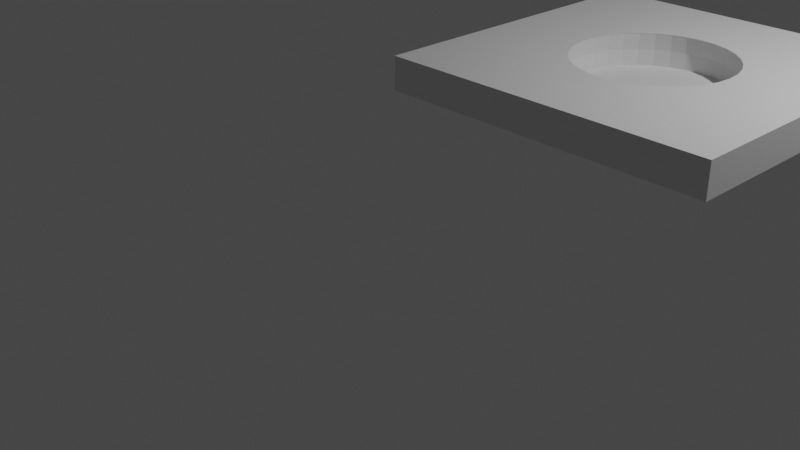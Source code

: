 # Source: hole.blend  (saved by Blender 2.93.21; exported with 4.5.12 LTS)
import bpy
from mathutils import Matrix  # noqa: F401  (used for matrix-valued properties, if any)

bpy.ops.wm.read_factory_settings(use_empty=True)
scene = bpy.context.scene
scene.name = 'Scene'

# ---- collections
col_collection = bpy.data.collections.new('Collection'); scene.collection.children.link(col_collection)

# ---- world
world_world = bpy.data.worlds.new('World'); scene.world = world_world
world_world.use_nodes = True; world_world.node_tree.nodes.clear()
_N = world_world.node_tree.nodes; _L = world_world.node_tree.links
n0 = _N.new('ShaderNodeOutputWorld'); n0.name = 'World Output'; n0.location = (300, 300)
n1 = _N.new('ShaderNodeBackground'); n1.name = 'Background'; n1.location = (10, 300)
n1.inputs[0].default_value = (0.05088, 0.05088, 0.05088, 1.0)
_L.new(n1.outputs[0], n0.inputs[0])
n0.is_active_output = True
world_world.color = (0.05088, 0.05088, 0.05088)
world_world.use_sun_shadow = False
world_world.sun_shadow_jitter_overblur = 0.0

# ---- cameras
cam_camera = bpy.data.cameras.new('Camera')
cam_camera.clip_end = 100.0
cam_camera.ortho_scale = 7.314

# ---- lights
light_light = bpy.data.lights.new('Light', 'POINT')
light_light.transmission_factor = 0.0
light_light.energy = 1000.0
light_light.shadow_soft_size = 0.1
light_light.shadow_maximum_resolution = 0.006
light_light.use_absolute_resolution = True

# ---- meshes
me_x = bpy.data.meshes.new('Куб')
me_x.from_pydata([(-1.0, -1.0, -1.0), (-1.0, -1.0, 1.0), (-1.0, 1.0, -1.0), (-1.0, 1.0, 1.0), (1.0, -1.0, -1.0), (1.0, -1.0, 1.0), (1.0, 1.0, -1.0), (1.0, 1.0, 1.0), (0.0, 0.4708, 0.9364), (0.09184, 0.4617, 0.9364), (0.09364, 0.4708, -2.098e-07), (0.09184, 0.4617, -0.9364), (0.1802, 0.4349, 0.9364), (0.1837, 0.4435, -2.098e-07), (0.1802, 0.4349, -0.9364), (0.2615, 0.3914, 0.9364), (0.2667, 0.3991, -2.098e-07), (0.2615, 0.3914, -0.9364), (0.3329, 0.3329, 0.9364), (0.3394, 0.3394, -2.098e-07), (0.3329, 0.3329, -0.9364), (0.3914, 0.2615, 0.9364), (0.3991, 0.2667, -2.098e-07), (0.3914, 0.2615, -0.9364), (0.4349, 0.1802, 0.9364), (0.4435, 0.1837, -2.098e-07), (0.4349, 0.1802, -0.9364), (0.4617, 0.09184, 0.9364), (0.4708, 0.09364, -2.098e-07), (0.4617, 0.09184, -0.9364), (0.4708, -4.372e-08, 0.9364), (0.48, -7.948e-08, -2.098e-07), (0.4708, -4.372e-08, -0.9364), (0.4617, -0.09184, 0.9364), (0.4708, -0.09364, -2.098e-07), (0.4617, -0.09184, -0.9364), (0.4349, -0.1802, 0.9364), (0.4435, -0.1837, -2.098e-07), (0.4349, -0.1802, -0.9364), (0.3914, -0.2615, 0.9364), (0.3991, -0.2667, -2.098e-07), (0.3914, -0.2615, -0.9364), (0.3329, -0.3329, 0.9364), (0.3394, -0.3394, -2.098e-07), (0.3329, -0.3329, -0.9364), (0.2615, -0.3914, 0.9364), (0.2667, -0.3991, -2.098e-07), (0.2615, -0.3914, -0.9364), (0.1802, -0.4349, 0.9364), (0.1837, -0.4435, -2.098e-07), (0.1802, -0.4349, -0.9364), (0.09184, -0.4617, 0.9364), (0.09364, -0.4708, -2.098e-07), (0.09184, -0.4617, -0.9364), (-3.473e-08, -0.4708, 0.9364), (-1.277e-07, -0.48, -2.098e-07), (-3.473e-08, -0.4708, -0.9364), (-0.09184, -0.4617, 0.9364), (-0.09364, -0.4708, -2.098e-07), (-0.09184, -0.4617, -0.9364), (-0.1802, -0.4349, 0.9364), (-0.1837, -0.4435, -2.098e-07), (-0.1802, -0.4349, -0.9364), (-0.2615, -0.3914, 0.9364), (-0.2667, -0.3991, -2.098e-07), (-0.2615, -0.3914, -0.9364), (-0.3329, -0.3329, 0.9364), (-0.3394, -0.3394, -2.098e-07), (-0.3329, -0.3329, -0.9364), (-0.3914, -0.2615, 0.9364), (-0.3991, -0.2667, -2.098e-07), (-0.3914, -0.2615, -0.9364), (-0.4349, -0.1802, 0.9364), (-0.4435, -0.1837, -2.098e-07), (-0.4349, -0.1802, -0.9364), (-0.4617, -0.09184, 0.9364), (-0.4708, -0.09364, -2.098e-07), (-0.4617, -0.09184, -0.9364), (-0.4708, 3.496e-08, 0.9364), (-0.48, 1.852e-07, -2.098e-07), (-0.4708, 3.496e-08, -0.9364), (-0.4617, 0.09184, 0.9364), (-0.4708, 0.09364, -2.098e-07), (-0.4617, 0.09184, -0.9364), (-0.4349, 0.1802, 0.9364), (-0.4435, 0.1837, -2.098e-07), (-0.4349, 0.1802, -0.9364), (-0.3914, 0.2615, 0.9364), (-0.3991, 0.2667, -2.098e-07), (-0.3914, 0.2615, -0.9364), (-0.3329, 0.3329, 0.9364), (-0.3394, 0.3394, -2.098e-07), (-0.3329, 0.3329, -0.9364), (-0.2615, 0.3914, 0.9364), (-0.2667, 0.3991, -2.098e-07), (-0.2615, 0.3914, -0.9364), (-0.1802, 0.4349, 0.9364), (-0.1837, 0.4435, -2.098e-07), (-0.1802, 0.4349, -0.9364), (-0.09184, 0.4617, 0.9364), (-0.09364, 0.4708, -2.098e-07), (-0.09184, 0.4617, -0.9364), (2.585e-07, 0.48, -2.098e-07), (1.083e-07, 0.4708, -0.9364), (0.09147, -0.4598, 1.0), (0.4688, -4.574e-08, -1.0), (-0.4688, 3.647e-08, -1.0), (0.4598, 0.09147, 1.0), (-3.17e-08, -0.4688, 1.0), (0.4688, -4.12e-08, 1.0), (-0.4598, 0.09147, -1.0), (-0.4688, 3.243e-08, 1.0), (-0.09147, -0.4598, 1.0), (0.4598, -0.09147, 1.0), (-0.3315, 0.3315, -1.0), (-3.624e-08, -0.4688, -1.0), (-0.4598, 0.09147, 1.0), (-0.1794, 0.4332, -1.0), (-0.2605, 0.3898, -1.0), (-0.09147, 0.4598, -1.0), (1.073e-07, 0.4688, -1.0), (0.2605, 0.3898, -1.0), (0.1794, 0.4332, -1.0), (-0.09147, -0.4598, -1.0), (0.09147, 0.4598, -1.0), (0.3898, -0.2605, -1.0), (0.3898, 0.2605, -1.0), (-0.4332, 0.1794, 1.0), (0.4598, -0.09147, -1.0), (0.4598, 0.09147, -1.0), (0.4332, 0.1794, -1.0), (0.4332, -0.1794, -1.0), (-0.1794, -0.4332, 1.0), (0.3315, 0.3315, -1.0), (-0.4332, 0.1794, -1.0), (-0.1794, -0.4332, -1.0), (-0.3898, 0.2605, -1.0), (0.4332, -0.1794, 1.0), (-0.2605, -0.3898, -1.0), (-0.3898, 0.2605, 1.0), (0.3898, -0.2605, 1.0), (-0.2605, -0.3898, 1.0), (-0.3315, 0.3315, 1.0), (-0.3315, -0.3315, 1.0), (-0.4598, -0.09147, -1.0), (0.3315, -0.3315, -1.0), (-0.3898, -0.2605, -1.0), (-0.3315, -0.3315, -1.0), (-0.4332, -0.1794, -1.0), (0.1794, -0.4332, -1.0), (0.09147, -0.4598, -1.0), (0.2605, -0.3898, -1.0), (0.3315, -0.3315, 1.0), (-0.2605, 0.3898, 1.0), (0.2605, -0.3898, 1.0), (-0.3898, -0.2605, 1.0), (-0.1794, 0.4332, 1.0), (-0.4332, -0.1794, 1.0), (-0.09147, 0.4598, 1.0), (0.1794, -0.4332, 1.0), (-0.4598, -0.09147, 1.0), (0.09147, 0.4598, 1.0), (0.2605, 0.3898, 1.0), (0.1794, 0.4332, 1.0), (0.0, 0.4688, 1.0), (0.3315, 0.3315, 1.0), (0.3898, 0.2605, 1.0), (0.4332, 0.1794, 1.0)], [], [(0, 1, 3, 2), (2, 3, 7, 6), (6, 7, 5, 4), (4, 5, 1, 0), (133, 6, 4, 145, 125, 131, 128, 105, 129, 130, 126), (4, 0, 2, 6, 133, 121, 122, 124, 120, 119, 117, 118, 114, 136, 134, 110, 106, 144, 148, 146, 147, 138, 135, 123, 115, 150, 149, 151, 145), (165, 7, 3, 1, 5, 152, 154, 159, 104, 108, 112, 132, 141, 143, 155, 157, 160, 111, 116, 127, 139, 142, 153, 156, 158, 164, 161, 163, 162), (5, 7, 165, 166, 167, 107, 109, 113, 137, 140, 152), (164, 8, 9, 161), (102, 10, 9, 8), (103, 11, 10, 102), (124, 11, 103, 120), (9, 12, 163, 161), (10, 13, 12, 9), (11, 14, 13, 10), (122, 14, 11, 124), (121, 17, 14, 122), (12, 15, 162, 163), (13, 16, 15, 12), (14, 17, 16, 13), (15, 18, 165, 162), (16, 19, 18, 15), (17, 20, 19, 16), (133, 20, 17, 121), (165, 18, 21, 166), (19, 22, 21, 18), (20, 23, 22, 19), (126, 23, 20, 133), (166, 21, 24, 167), (22, 25, 24, 21), (23, 26, 25, 22), (130, 26, 23, 126), (167, 24, 27, 107), (25, 28, 27, 24), (26, 29, 28, 25), (129, 29, 26, 130), (28, 31, 30, 27), (29, 32, 31, 28), (105, 32, 29, 129), (27, 30, 109, 107), (30, 33, 113, 109), (31, 34, 33, 30), (32, 35, 34, 31), (35, 32, 105, 128), (35, 38, 37, 34), (38, 35, 128, 131), (33, 36, 137, 113), (34, 37, 36, 33), (36, 39, 140, 137), (37, 40, 39, 36), (38, 41, 40, 37), (41, 38, 131, 125), (41, 44, 43, 40), (44, 41, 125, 145), (39, 42, 152, 140), (40, 43, 42, 39), (152, 42, 45, 154), (43, 46, 45, 42), (44, 47, 46, 43), (151, 47, 44, 145), (149, 50, 47, 151), (154, 45, 48, 159), (46, 49, 48, 45), (47, 50, 49, 46), (159, 48, 51, 104), (49, 52, 51, 48), (50, 53, 52, 49), (150, 53, 50, 149), (115, 56, 53, 150), (51, 54, 108, 104), (52, 55, 54, 51), (53, 56, 55, 52), (54, 57, 112, 108), (55, 58, 57, 54), (56, 59, 58, 55), (59, 56, 115, 123), (57, 60, 132, 112), (58, 61, 60, 57), (59, 62, 61, 58), (62, 59, 123, 135), (61, 64, 63, 60), (62, 65, 64, 61), (65, 62, 135, 138), (60, 63, 141, 132), (63, 66, 143, 141), (64, 67, 66, 63), (65, 68, 67, 64), (68, 65, 138, 147), (67, 70, 69, 66), (68, 71, 70, 67), (146, 71, 68, 147), (143, 66, 69, 155), (155, 69, 72, 157), (70, 73, 72, 69), (71, 74, 73, 70), (148, 74, 71, 146), (74, 77, 76, 73), (144, 77, 74, 148), (157, 72, 75, 160), (73, 76, 75, 72), (160, 75, 78, 111), (76, 79, 78, 75), (77, 80, 79, 76), (106, 80, 77, 144), (80, 83, 82, 79), (110, 83, 80, 106), (78, 81, 116, 111), (79, 82, 81, 78), (81, 84, 127, 116), (82, 85, 84, 81), (83, 86, 85, 82), (134, 86, 83, 110), (136, 89, 86, 134), (84, 87, 139, 127), (85, 88, 87, 84), (86, 89, 88, 85), (87, 90, 142, 139), (88, 91, 90, 87), (89, 92, 91, 88), (114, 92, 89, 136), (142, 90, 93, 153), (91, 94, 93, 90), (92, 95, 94, 91), (118, 95, 92, 114), (153, 93, 96, 156), (94, 97, 96, 93), (95, 98, 97, 94), (117, 98, 95, 118), (156, 96, 99, 158), (97, 100, 99, 96), (98, 101, 100, 97), (119, 101, 98, 117), (100, 102, 8, 99), (101, 103, 102, 100), (120, 103, 101, 119), (158, 99, 8, 164)])
_uv = me_x.uv_layers.new(name='UVКарта')
_uv.uv.foreach_set('vector', [0.375, 0.0, 0.625, 0.0, 0.625, 0.25, 0.375, 0.25, 0.375, 0.25, 0.625, 0.25, 0.625, 0.5, 0.375, 0.5, 0.375, 0.5, 0.625, 0.5, 0.625, 0.75, 0.375, 0.75, 0.375, 0.75, 0.625, 0.75, 0.625, 1.0, 0.375, 1.0, 0.2914, 0.5836, 0.375, 0.5, 0.375, 0.75, 0.2914, 0.6664, 0.2987, 0.6576, 0.3041, 0.6474, 0.3075, 0.6364, 0.3086, 0.625, 0.3075, 0.6136, 0.3041, 0.6026, 0.2987, 0.5924, 0.375, 0.75, 0.125, 0.75, 0.125, 0.5, 0.375, 0.5, 0.2914, 0.5836, 0.2826, 0.5763, 0.2724, 0.5709, 0.2614, 0.5675, 0.25, 0.5664, 0.2386, 0.5675, 0.2276, 0.5709, 0.2174, 0.5763, 0.2086, 0.5836, 0.2013, 0.5924, 0.1959, 0.6026, 0.1925, 0.6136, 0.1914, 0.625, 0.1925, 0.6364, 0.1959, 0.6474, 0.2013, 0.6576, 0.2086, 0.6664, 0.2174, 0.6737, 0.2276, 0.6791, 0.2386, 0.6825, 0.25, 0.6836, 0.2614, 0.6825, 0.2724, 0.6791, 0.2826, 0.6737, 0.2914, 0.6664, 0.7086, 0.5836, 0.625, 0.5, 0.875, 0.5, 0.875, 0.75, 0.625, 0.75, 0.7086, 0.6664, 0.7174, 0.6737, 0.7276, 0.6791, 0.7386, 0.6825, 0.75, 0.6836, 0.7614, 0.6825, 0.7724, 0.6791, 0.7826, 0.6737, 0.7914, 0.6664, 0.7987, 0.6576, 0.8041, 0.6474, 0.8075, 0.6364, 0.8086, 0.625, 0.8075, 0.6136, 0.8041, 0.6026, 0.7987, 0.5924, 0.7914, 0.5836, 0.7826, 0.5763, 0.7724, 0.5709, 0.7614, 0.5675, 0.75, 0.5664, 0.7386, 0.5675, 0.7276, 0.5709, 0.7174, 0.5763, 0.625, 0.75, 0.625, 0.5, 0.7086, 0.5836, 0.7013, 0.5924, 0.6959, 0.6026, 0.6925, 0.6136, 0.6914, 0.625, 0.6925, 0.6364, 0.6959, 0.6474, 0.7013, 0.6576, 0.7086, 0.6664, 0.75, 0.5669, 0.75, 0.5625, 0.7188, 0.5625, 0.7188, 0.5669, 0.75, 0.5, 0.7188, 0.5, 0.7188, 0.5625, 0.75, 0.5625, 0.75, 0.4375, 0.7188, 0.4375, 0.7188, 0.5, 0.75, 0.5, 0.7188, 0.4331, 0.7188, 0.4375, 0.75, 0.4375, 0.75, 0.4331, 0.7188, 0.5625, 0.6875, 0.5625, 0.6875, 0.5669, 0.7188, 0.5669, 0.7188, 0.5, 0.6875, 0.5, 0.6875, 0.5625, 0.7188, 0.5625, 0.7188, 0.4375, 0.6875, 0.4375, 0.6875, 0.5, 0.7188, 0.5, 0.6875, 0.4331, 0.6875, 0.4375, 0.7188, 0.4375, 0.7188, 0.4331, 0.6562, 0.4331, 0.6562, 0.4375, 0.6875, 0.4375, 0.6875, 0.4331, 0.6875, 0.5625, 0.6562, 0.5625, 0.6562, 0.5669, 0.6875, 0.5669, 0.6875, 0.5, 0.6562, 0.5, 0.6562, 0.5625, 0.6875, 0.5625, 0.6875, 0.4375, 0.6562, 0.4375, 0.6562, 0.5, 0.6875, 0.5, 0.6562, 0.5625, 0.625, 0.5625, 0.625, 0.5669, 0.6562, 0.5669, 0.6562, 0.5, 0.625, 0.5, 0.625, 0.5625, 0.6562, 0.5625, 0.6562, 0.4375, 0.625, 0.4375, 0.625, 0.5, 0.6562, 0.5, 0.625, 0.4331, 0.625, 0.4375, 0.6562, 0.4375, 0.6562, 0.4331, 0.625, 0.5669, 0.625, 0.5625, 0.5938, 0.5625, 0.5938, 0.5669, 0.625, 0.5, 0.5938, 0.5, 0.5938, 0.5625, 0.625, 0.5625, 0.625, 0.4375, 0.5938, 0.4375, 0.5938, 0.5, 0.625, 0.5, 0.5938, 0.4331, 0.5938, 0.4375, 0.625, 0.4375, 0.625, 0.4331, 0.5938, 0.5669, 0.5938, 0.5625, 0.5625, 0.5625, 0.5625, 0.5669, 0.5938, 0.5, 0.5625, 0.5, 0.5625, 0.5625, 0.5938, 0.5625, 0.5938, 0.4375, 0.5625, 0.4375, 0.5625, 0.5, 0.5938, 0.5, 0.5625, 0.4331, 0.5625, 0.4375, 0.5938, 0.4375, 0.5938, 0.4331, 0.5625, 0.5669, 0.5625, 0.5625, 0.5312, 0.5625, 0.5312, 0.5669, 0.5625, 0.5, 0.5312, 0.5, 0.5312, 0.5625, 0.5625, 0.5625, 0.5625, 0.4375, 0.5312, 0.4375, 0.5312, 0.5, 0.5625, 0.5, 0.5312, 0.4331, 0.5312, 0.4375, 0.5625, 0.4375, 0.5625, 0.4331, 0.5312, 0.5, 0.5, 0.5, 0.5, 0.5625, 0.5312, 0.5625, 0.5312, 0.4375, 0.5, 0.4375, 0.5, 0.5, 0.5312, 0.5, 0.5, 0.4331, 0.5, 0.4375, 0.5312, 0.4375, 0.5312, 0.4331, 0.5312, 0.5625, 0.5, 0.5625, 0.5, 0.5669, 0.5312, 0.5669, 0.5, 0.5625, 0.4688, 0.5625, 0.4688, 0.5669, 0.5, 0.5669, 0.5, 0.5, 0.4687, 0.5, 0.4688, 0.5625, 0.5, 0.5625, 0.5, 0.4375, 0.4688, 0.4375, 0.4687, 0.5, 0.5, 0.5, 0.4688, 0.4375, 0.5, 0.4375, 0.5, 0.4331, 0.4688, 0.4331, 0.4688, 0.4375, 0.4375, 0.4375, 0.4375, 0.5, 0.4687, 0.5, 0.4375, 0.4375, 0.4688, 0.4375, 0.4688, 0.4331, 0.4375, 0.4331, 0.4688, 0.5625, 0.4375, 0.5625, 0.4375, 0.5669, 0.4688, 0.5669, 0.4687, 0.5, 0.4375, 0.5, 0.4375, 0.5625, 0.4688, 0.5625, 0.4375, 0.5625, 0.4062, 0.5625, 0.4062, 0.5669, 0.4375, 0.5669, 0.4375, 0.5, 0.4062, 0.5, 0.4062, 0.5625, 0.4375, 0.5625, 0.4375, 0.4375, 0.4062, 0.4375, 0.4062, 0.5, 0.4375, 0.5, 0.4062, 0.4375, 0.4375, 0.4375, 0.4375, 0.4331, 0.4062, 0.4331, 0.4062, 0.4375, 0.375, 0.4375, 0.375, 0.5, 0.4062, 0.5, 0.375, 0.4375, 0.4062, 0.4375, 0.4062, 0.4331, 0.375, 0.4331, 0.4062, 0.5625, 0.375, 0.5625, 0.375, 0.5669, 0.4062, 0.5669, 0.4062, 0.5, 0.375, 0.5, 0.375, 0.5625, 0.4062, 0.5625, 0.375, 0.5669, 0.375, 0.5625, 0.3438, 0.5625, 0.3438, 0.5669, 0.375, 0.5, 0.3437, 0.5, 0.3438, 0.5625, 0.375, 0.5625, 0.375, 0.4375, 0.3438, 0.4375, 0.3437, 0.5, 0.375, 0.5, 0.3438, 0.4331, 0.3438, 0.4375, 0.375, 0.4375, 0.375, 0.4331, 0.3125, 0.4331, 0.3125, 0.4375, 0.3438, 0.4375, 0.3438, 0.4331, 0.3438, 0.5669, 0.3438, 0.5625, 0.3125, 0.5625, 0.3125, 0.5669, 0.3437, 0.5, 0.3125, 0.5, 0.3125, 0.5625, 0.3438, 0.5625, 0.3438, 0.4375, 0.3125, 0.4375, 0.3125, 0.5, 0.3437, 0.5, 0.3125, 0.5669, 0.3125, 0.5625, 0.2812, 0.5625, 0.2812, 0.5669, 0.3125, 0.5, 0.2812, 0.5, 0.2812, 0.5625, 0.3125, 0.5625, 0.3125, 0.4375, 0.2812, 0.4375, 0.2812, 0.5, 0.3125, 0.5, 0.2812, 0.4331, 0.2812, 0.4375, 0.3125, 0.4375, 0.3125, 0.4331, 0.25, 0.4331, 0.25, 0.4375, 0.2812, 0.4375, 0.2812, 0.4331, 0.2812, 0.5625, 0.25, 0.5625, 0.25, 0.5669, 0.2812, 0.5669, 0.2812, 0.5, 0.25, 0.5, 0.25, 0.5625, 0.2812, 0.5625, 0.2812, 0.4375, 0.25, 0.4375, 0.25, 0.5, 0.2812, 0.5, 0.25, 0.5625, 0.2188, 0.5625, 0.2188, 0.5669, 0.25, 0.5669, 0.25, 0.5, 0.2187, 0.5, 0.2188, 0.5625, 0.25, 0.5625, 0.25, 0.4375, 0.2188, 0.4375, 0.2187, 0.5, 0.25, 0.5, 0.2188, 0.4375, 0.25, 0.4375, 0.25, 0.4331, 0.2188, 0.4331, 0.2188, 0.5625, 0.1875, 0.5625, 0.1875, 0.5669, 0.2188, 0.5669, 0.2187, 0.5, 0.1875, 0.5, 0.1875, 0.5625, 0.2188, 0.5625, 0.2188, 0.4375, 0.1875, 0.4375, 0.1875, 0.5, 0.2187, 0.5, 0.1875, 0.4375, 0.2188, 0.4375, 0.2188, 0.4331, 0.1875, 0.4331, 0.1875, 0.5, 0.1562, 0.5, 0.1563, 0.5625, 0.1875, 0.5625, 0.1875, 0.4375, 0.1563, 0.4375, 0.1562, 0.5, 0.1875, 0.5, 0.1563, 0.4375, 0.1875, 0.4375, 0.1875, 0.4331, 0.1563, 0.4331, 0.1875, 0.5625, 0.1563, 0.5625, 0.1563, 0.5669, 0.1875, 0.5669, 0.1563, 0.5625, 0.125, 0.5625, 0.125, 0.5669, 0.1563, 0.5669, 0.1562, 0.5, 0.125, 0.5, 0.125, 0.5625, 0.1563, 0.5625, 0.1563, 0.4375, 0.125, 0.4375, 0.125, 0.5, 0.1562, 0.5, 0.125, 0.4375, 0.1563, 0.4375, 0.1563, 0.4331, 0.125, 0.4331, 0.125, 0.5, 0.09375, 0.5, 0.09375, 0.5625, 0.125, 0.5625, 0.125, 0.4375, 0.09375, 0.4375, 0.09375, 0.5, 0.125, 0.5, 0.09375, 0.4331, 0.09375, 0.4375, 0.125, 0.4375, 0.125, 0.4331, 0.125, 0.5669, 0.125, 0.5625, 0.09375, 0.5625, 0.09375, 0.5669, 0.09375, 0.5669, 0.09375, 0.5625, 0.0625, 0.5625, 0.0625, 0.5669, 0.09375, 0.5, 0.0625, 0.5, 0.0625, 0.5625, 0.09375, 0.5625, 0.09375, 0.4375, 0.0625, 0.4375, 0.0625, 0.5, 0.09375, 0.5, 0.0625, 0.4331, 0.0625, 0.4375, 0.09375, 0.4375, 0.09375, 0.4331, 0.0625, 0.4375, 0.03125, 0.4375, 0.03125, 0.5, 0.0625, 0.5, 0.03125, 0.4331, 0.03125, 0.4375, 0.0625, 0.4375, 0.0625, 0.4331, 0.0625, 0.5669, 0.0625, 0.5625, 0.03125, 0.5625, 0.03125, 0.5669, 0.0625, 0.5, 0.03125, 0.5, 0.03125, 0.5625, 0.0625, 0.5625, 0.03125, 0.5669, 0.03125, 0.5625, 0.0, 0.5625, 2.104e-09, 0.5669, 0.03125, 0.5, 0.0, 0.5, 0.0, 0.5625, 0.03125, 0.5625, 0.03125, 0.4375, 0.0, 0.4375, 0.0, 0.5, 0.03125, 0.5, 0.0, 0.4331, 0.0, 0.4375, 0.03125, 0.4375, 0.03125, 0.4331, 1.0, 0.4375, 0.9688, 0.4375, 0.9687, 0.5, 1.0, 0.5, 0.9688, 0.4331, 0.9688, 0.4375, 1.0, 0.4375, 1.0, 0.4331, 1.0, 0.5625, 0.9688, 0.5625, 0.9688, 0.5669, 1.0, 0.5669, 1.0, 0.5, 0.9687, 0.5, 0.9688, 0.5625, 1.0, 0.5625, 0.9688, 0.5625, 0.9375, 0.5625, 0.9375, 0.5669, 0.9688, 0.5669, 0.9687, 0.5, 0.9375, 0.5, 0.9375, 0.5625, 0.9688, 0.5625, 0.9688, 0.4375, 0.9375, 0.4375, 0.9375, 0.5, 0.9687, 0.5, 0.9375, 0.4331, 0.9375, 0.4375, 0.9688, 0.4375, 0.9688, 0.4331, 0.9062, 0.4331, 0.9062, 0.4375, 0.9375, 0.4375, 0.9375, 0.4331, 0.9375, 0.5625, 0.9062, 0.5625, 0.9062, 0.5669, 0.9375, 0.5669, 0.9375, 0.5, 0.9062, 0.5, 0.9062, 0.5625, 0.9375, 0.5625, 0.9375, 0.4375, 0.9062, 0.4375, 0.9062, 0.5, 0.9375, 0.5, 0.9062, 0.5625, 0.875, 0.5625, 0.875, 0.5669, 0.9063, 0.5669, 0.9062, 0.5, 0.875, 0.5, 0.875, 0.5625, 0.9062, 0.5625, 0.9062, 0.4375, 0.875, 0.4375, 0.875, 0.5, 0.9062, 0.5, 0.875, 0.4331, 0.875, 0.4375, 0.9062, 0.4375, 0.9062, 0.4331, 0.875, 0.5669, 0.875, 0.5625, 0.8438, 0.5625, 0.8438, 0.5669, 0.875, 0.5, 0.8437, 0.5, 0.8438, 0.5625, 0.875, 0.5625, 0.875, 0.4375, 0.8438, 0.4375, 0.8437, 0.5, 0.875, 0.5, 0.8438, 0.4331, 0.8438, 0.4375, 0.875, 0.4375, 0.875, 0.4331, 0.8437, 0.5669, 0.8438, 0.5625, 0.8125, 0.5625, 0.8125, 0.5669, 0.8437, 0.5, 0.8125, 0.5, 0.8125, 0.5625, 0.8438, 0.5625, 0.8438, 0.4375, 0.8125, 0.4375, 0.8125, 0.5, 0.8437, 0.5, 0.8125, 0.4331, 0.8125, 0.4375, 0.8438, 0.4375, 0.8438, 0.4331, 0.8125, 0.5669, 0.8125, 0.5625, 0.7812, 0.5625, 0.7812, 0.5669, 0.8125, 0.5, 0.7812, 0.5, 0.7812, 0.5625, 0.8125, 0.5625, 0.8125, 0.4375, 0.7812, 0.4375, 0.7812, 0.5, 0.8125, 0.5, 0.7812, 0.4331, 0.7812, 0.4375, 0.8125, 0.4375, 0.8125, 0.4331, 0.7812, 0.5, 0.75, 0.5, 0.75, 0.5625, 0.7812, 0.5625, 0.7812, 0.4375, 0.75, 0.4375, 0.75, 0.5, 0.7812, 0.5, 0.75, 0.4331, 0.75, 0.4375, 0.7812, 0.4375, 0.7812, 0.4331, 0.7812, 0.5669, 0.7812, 0.5625, 0.75, 0.5625, 0.75, 0.5669])
me_x.use_remesh_fix_poles = True
me_x.use_remesh_preserve_attributes = False
me_x.update()
me_x_1 = bpy.data.meshes.new('Плоскость')
me_x_1.from_pydata([(-1.0, -1.0, 0.0), (1.0, -1.0, 0.0), (-1.0, 1.0, 0.0), (1.0, 1.0, 0.0)], [], [(0, 1, 3, 2)])
_uv = me_x_1.uv_layers.new(name='UVКарта')
_uv.uv.foreach_set('vector', [0.0, 0.0, 1.0, 0.0, 1.0, 1.0, 0.0, 1.0])
me_x_1.use_remesh_fix_poles = True
me_x_1.use_remesh_preserve_attributes = False
me_x_1.update()

# ---- objects
ob_light = bpy.data.objects.new('Light', light_light)
ob_camera = bpy.data.objects.new('Camera', cam_camera)
ob_x = bpy.data.objects.new('Куб', me_x)
ob_x_1 = bpy.data.objects.new('Плоскость', me_x_1)

# ---- transforms, parenting, visibility, modifiers, constraints
ob_light.location = (4.076, 1.005, 5.904)
ob_light.rotation_euler = (0.6503, 0.05522, 1.866)
ob_light.lock_rotations_4d = False
ob_light.empty_display_type = 'ARROWS'
ob_light.color = (0.0, 0.0, 0.0, 0.0)
ob_light.lineart.crease_threshold = 0.0
ob_camera.location = (8.222, -12.51, 4.958)
ob_camera.rotation_euler = (1.109, 0.0, 0.8149)
ob_camera.lock_rotations_4d = False
ob_camera.empty_display_type = 'ARROWS'
ob_camera.color = (0.0, 0.0, 0.0, 0.0)
ob_camera.display_type = 'WIRE'
ob_camera.lineart.crease_threshold = 0.0
ob_x.location = (0.0, 0.0, 0.0)
ob_x.scale = (2.5, 2.5, 0.25)
ob_x_1.location = (0.0, 0.0, -0.2394)
ob_x_1.scale = (1.5, 1.5, 1.0)

# ---- collection membership
col_collection.objects.link(ob_light)
col_collection.objects.link(ob_camera)
col_collection.objects.link(ob_x)
col_collection.objects.link(ob_x_1)

# ---- scene / render settings (as saved in the file)
scene.camera = ob_camera
scene.frame_start = 1; scene.frame_end = 250; scene.frame_set(0)
scene.render.engine = 'BLENDER_EEVEE_NEXT'
scene.cycles.use_denoising = False
scene.cycles.samples = 128
scene.cycles.sampling_pattern = 'TABULATED_SOBOL'
scene.cycles.use_adaptive_sampling = False
scene.cycles.use_light_tree = False
scene.view_settings.view_transform = 'Filmic'
bpy.context.view_layer.update()
